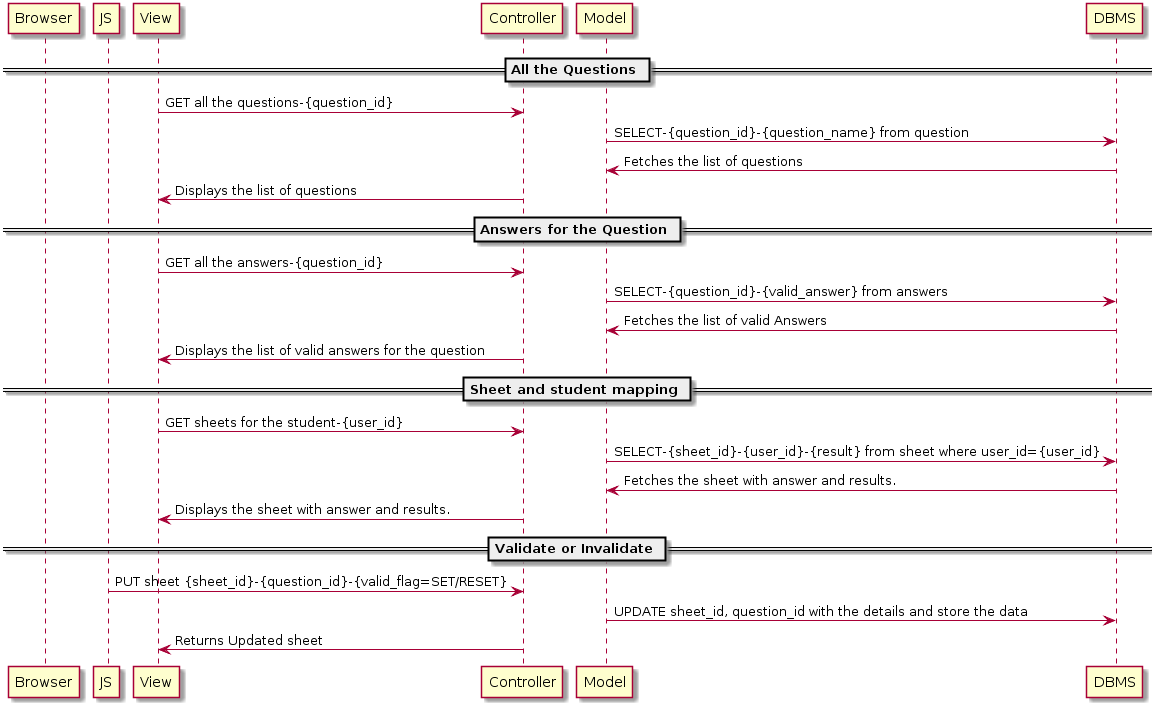

The diagram above was rendered by PlantUML. Its source (embedded in the PNG):
@startuml
participant Browser
participant JS
participant View
participant Controller
participant Model
participant DBMS

== All the Questions ==
View -> Controller: GET all the questions-{question_id}
Model -> DBMS: SELECT-{question_id}-{question_name} from question 
DBMS -> Model : Fetches the list of questions
Controller -> View: Displays the list of questions 

== Answers for the Question ==
View -> Controller: GET all the answers-{question_id}
Model -> DBMS: SELECT-{question_id}-{valid_answer} from answers
DBMS -> Model : Fetches the list of valid Answers
Controller -> View: Displays the list of valid answers for the question

== Sheet and student mapping ==
View -> Controller: GET sheets for the student-{user_id} 
Model -> DBMS: SELECT-{sheet_id}-{user_id}-{result} from sheet where user_id={user_id}
DBMS -> Model : Fetches the sheet with answer and results.
Controller -> View: Displays the sheet with answer and results.

== Validate or Invalidate ==
JS -> Controller: PUT sheet {sheet_id}-{question_id}-{valid_flag=SET/RESET}
Model -> DBMS: UPDATE sheet_id, question_id with the details and store the data
Controller -> View: Returns Updated sheet
@enduml